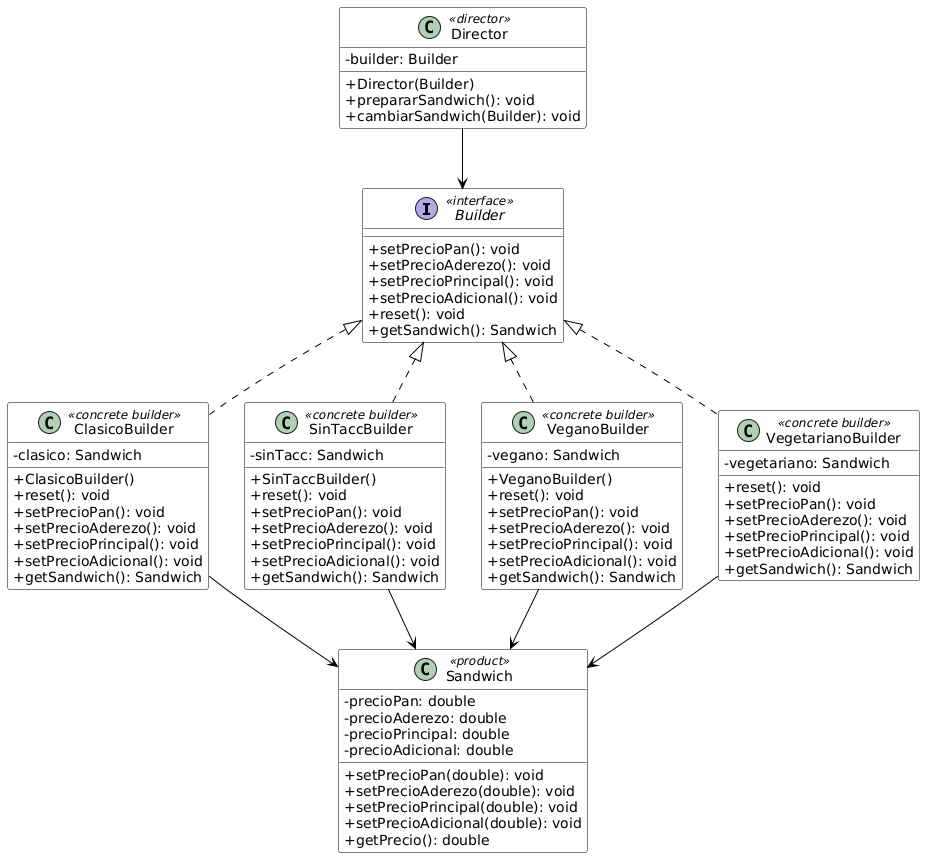

The diagram above was rendered by PlantUML. Its source (embedded in the PNG):
@startuml
skinparam classAttributeIconSize 0
skinparam class {
    BackgroundColor White
    ArrowColor Black
    BorderColor Black
}




' Interfaces y Clases principales del patrón

interface Builder <<interface>> {
    +setPrecioPan(): void
    +setPrecioAderezo(): void
    +setPrecioPrincipal(): void
    +setPrecioAdicional(): void
    +reset(): void
    +getSandwich(): Sandwich
}

class Sandwich <<product>> {
    -precioPan: double
    -precioAderezo: double
    -precioPrincipal: double
    -precioAdicional: double
    +setPrecioPan(double): void
    +setPrecioAderezo(double): void
    +setPrecioPrincipal(double): void
    +setPrecioAdicional(double): void
    +getPrecio(): double
}

class ClasicoBuilder <<concrete builder>> {
    -clasico: Sandwich
    +ClasicoBuilder()
    +reset(): void
    +setPrecioPan(): void
    +setPrecioAderezo(): void
    +setPrecioPrincipal(): void
    +setPrecioAdicional(): void
    +getSandwich(): Sandwich
}

class SinTaccBuilder <<concrete builder>> {
    -sinTacc: Sandwich
    +SinTaccBuilder()
    +reset(): void
    +setPrecioPan(): void
    +setPrecioAderezo(): void
    +setPrecioPrincipal(): void
    +setPrecioAdicional(): void
    +getSandwich(): Sandwich
}

class VeganoBuilder <<concrete builder>> {
    -vegano: Sandwich
    +VeganoBuilder()
    +reset(): void
    +setPrecioPan(): void
    +setPrecioAderezo(): void
    +setPrecioPrincipal(): void
    +setPrecioAdicional(): void
    +getSandwich(): Sandwich
}

class VegetarianoBuilder <<concrete builder>> {
    -vegetariano: Sandwich
    +reset(): void
    +setPrecioPan(): void
    +setPrecioAderezo(): void
    +setPrecioPrincipal(): void
    +setPrecioAdicional(): void
    +getSandwich(): Sandwich
}

class Director <<director>> {
    -builder: Builder
    +Director(Builder)
    +prepararSandwich(): void
    +cambiarSandwich(Builder): void
}

' Relaciones del patrón
Builder <|.. ClasicoBuilder
Builder <|.. SinTaccBuilder
Builder <|.. VeganoBuilder
Builder <|.. VegetarianoBuilder

Director --> Builder
ClasicoBuilder --> Sandwich
SinTaccBuilder --> Sandwich
VeganoBuilder --> Sandwich
VegetarianoBuilder --> Sandwich
@enduml